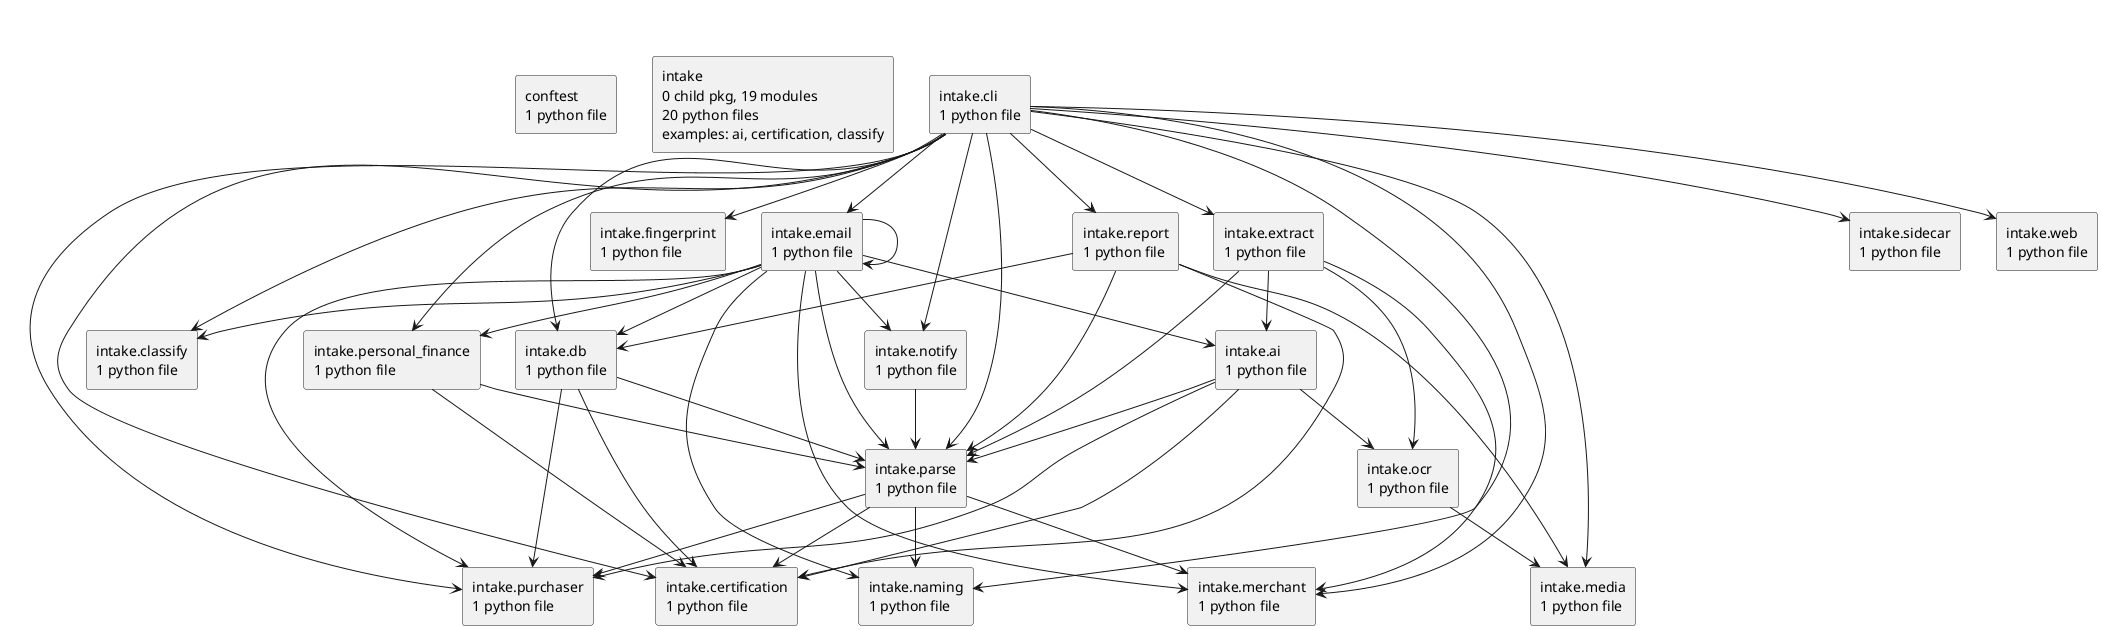

The diagram above was rendered by PlantUML. Its source (embedded in the PNG):
@startuml packages_intake
set namespaceSeparator none
top to bottom direction
skinparam componentStyle rectangle
rectangle "conftest\n1 python file" as conftest
rectangle "intake\n0 child pkg, 19 modules\n20 python files\nexamples: ai, certification, classify" as intake
rectangle "intake.ai\n1 python file" as intake.ai
rectangle "intake.certification\n1 python file" as intake.certification
rectangle "intake.classify\n1 python file" as intake.classify
rectangle "intake.cli\n1 python file" as intake.cli
rectangle "intake.db\n1 python file" as intake.db
rectangle "intake.email\n1 python file" as intake.email
rectangle "intake.extract\n1 python file" as intake.extract
rectangle "intake.fingerprint\n1 python file" as intake.fingerprint
rectangle "intake.media\n1 python file" as intake.media
rectangle "intake.merchant\n1 python file" as intake.merchant
rectangle "intake.naming\n1 python file" as intake.naming
rectangle "intake.notify\n1 python file" as intake.notify
rectangle "intake.ocr\n1 python file" as intake.ocr
rectangle "intake.parse\n1 python file" as intake.parse
rectangle "intake.personal_finance\n1 python file" as intake.personal_finance
rectangle "intake.purchaser\n1 python file" as intake.purchaser
rectangle "intake.report\n1 python file" as intake.report
rectangle "intake.sidecar\n1 python file" as intake.sidecar
rectangle "intake.web\n1 python file" as intake.web
intake.ai --> intake.certification
intake.ai --> intake.ocr
intake.ai --> intake.parse
intake.ai --> intake.purchaser
intake.cli --> intake.certification
intake.cli --> intake.classify
intake.cli --> intake.db
intake.cli --> intake.email
intake.cli --> intake.extract
intake.cli --> intake.fingerprint
intake.cli --> intake.media
intake.cli --> intake.merchant
intake.cli --> intake.naming
intake.cli --> intake.notify
intake.cli --> intake.parse
intake.cli --> intake.personal_finance
intake.cli --> intake.purchaser
intake.cli --> intake.report
intake.cli --> intake.sidecar
intake.cli --> intake.web
intake.db --> intake.certification
intake.db --> intake.parse
intake.db --> intake.purchaser
intake.email --> intake.ai
intake.email --> intake.classify
intake.email --> intake.db
intake.email --> intake.email
intake.email --> intake.merchant
intake.email --> intake.naming
intake.email --> intake.notify
intake.email --> intake.parse
intake.email --> intake.personal_finance
intake.email --> intake.purchaser
intake.extract --> intake.ai
intake.extract --> intake.merchant
intake.extract --> intake.ocr
intake.extract --> intake.parse
intake.notify --> intake.parse
intake.ocr --> intake.media
intake.parse --> intake.certification
intake.parse --> intake.merchant
intake.parse --> intake.naming
intake.parse --> intake.purchaser
intake.personal_finance --> intake.certification
intake.personal_finance --> intake.parse
intake.report --> intake.certification
intake.report --> intake.db
intake.report --> intake.media
intake.report --> intake.parse
@enduml